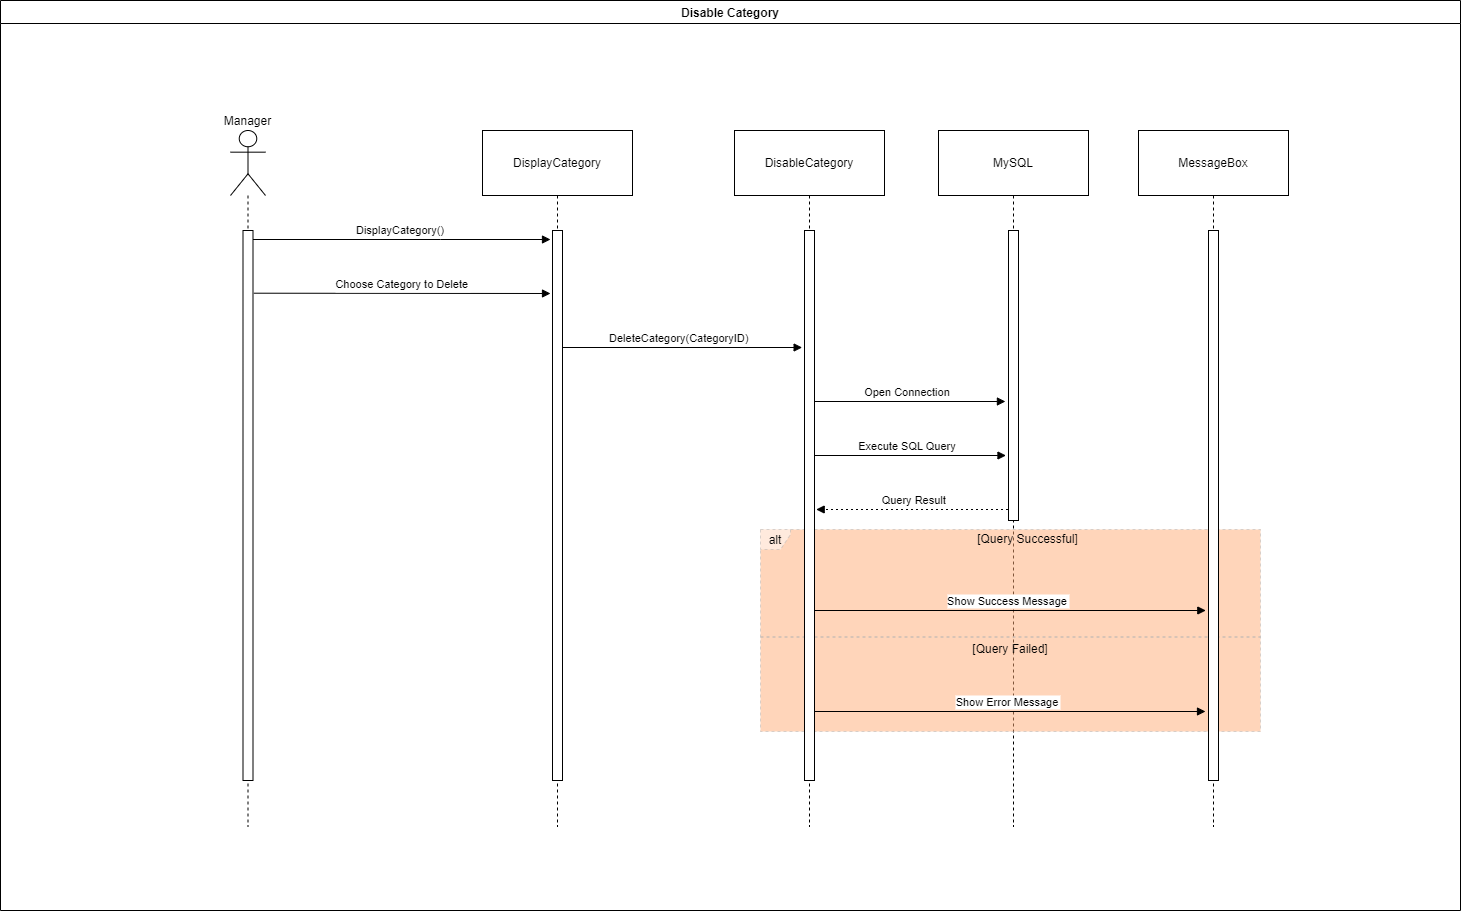

The diagram above was exported from draw.io. Its source (the exported page's mxGraphModel, read from the mxfile embedded in the PNG):
<mxGraphModel dx="-1105" dy="819" grid="1" gridSize="10" guides="1" tooltips="1" connect="1" arrows="1" fold="1" page="0" pageScale="1" pageWidth="827" pageHeight="1169" math="0" shadow="0">
  <root>
    <mxCell id="0" />
    <mxCell id="1" parent="0" />
    <mxCell id="nEMiyUlJCxofDZz4OvLr-223" value="Disable Category" style="swimlane;" vertex="1" parent="1">
      <mxGeometry x="2530" y="300" width="1460" height="910" as="geometry" />
    </mxCell>
    <mxCell id="nEMiyUlJCxofDZz4OvLr-73" value="Manager" style="shape=umlLifeline;perimeter=lifelinePerimeter;whiteSpace=wrap;container=1;dropTarget=0;collapsible=0;recursiveResize=0;outlineConnect=0;portConstraint=eastwest;newEdgeStyle={&quot;edgeStyle&quot;:&quot;elbowEdgeStyle&quot;,&quot;elbow&quot;:&quot;vertical&quot;,&quot;curved&quot;:0,&quot;rounded&quot;:0};participant=umlActor;verticalAlign=bottom;labelPosition=center;verticalLabelPosition=top;align=center;size=65;" vertex="1" parent="nEMiyUlJCxofDZz4OvLr-223">
      <mxGeometry x="230" y="130" width="35" height="696" as="geometry" />
    </mxCell>
    <mxCell id="nEMiyUlJCxofDZz4OvLr-74" value="DisplayCategory" style="shape=umlLifeline;perimeter=lifelinePerimeter;whiteSpace=wrap;container=1;dropTarget=0;collapsible=0;recursiveResize=0;outlineConnect=0;portConstraint=eastwest;newEdgeStyle={&quot;edgeStyle&quot;:&quot;elbowEdgeStyle&quot;,&quot;elbow&quot;:&quot;vertical&quot;,&quot;curved&quot;:0,&quot;rounded&quot;:0};size=65;" vertex="1" parent="nEMiyUlJCxofDZz4OvLr-223">
      <mxGeometry x="482" y="130" width="150" height="696" as="geometry" />
    </mxCell>
    <mxCell id="nEMiyUlJCxofDZz4OvLr-75" value="DisableCategory" style="shape=umlLifeline;perimeter=lifelinePerimeter;whiteSpace=wrap;container=1;dropTarget=0;collapsible=0;recursiveResize=0;outlineConnect=0;portConstraint=eastwest;newEdgeStyle={&quot;edgeStyle&quot;:&quot;elbowEdgeStyle&quot;,&quot;elbow&quot;:&quot;vertical&quot;,&quot;curved&quot;:0,&quot;rounded&quot;:0};size=65;" vertex="1" parent="nEMiyUlJCxofDZz4OvLr-223">
      <mxGeometry x="734" y="130" width="150" height="696" as="geometry" />
    </mxCell>
    <mxCell id="nEMiyUlJCxofDZz4OvLr-76" value="MySQL" style="shape=umlLifeline;perimeter=lifelinePerimeter;whiteSpace=wrap;container=1;dropTarget=0;collapsible=0;recursiveResize=0;outlineConnect=0;portConstraint=eastwest;newEdgeStyle={&quot;edgeStyle&quot;:&quot;elbowEdgeStyle&quot;,&quot;elbow&quot;:&quot;vertical&quot;,&quot;curved&quot;:0,&quot;rounded&quot;:0};size=65;" vertex="1" parent="nEMiyUlJCxofDZz4OvLr-223">
      <mxGeometry x="938" y="130" width="150" height="696" as="geometry" />
    </mxCell>
    <mxCell id="nEMiyUlJCxofDZz4OvLr-77" value="MessageBox" style="shape=umlLifeline;perimeter=lifelinePerimeter;whiteSpace=wrap;container=1;dropTarget=0;collapsible=0;recursiveResize=0;outlineConnect=0;portConstraint=eastwest;newEdgeStyle={&quot;edgeStyle&quot;:&quot;elbowEdgeStyle&quot;,&quot;elbow&quot;:&quot;vertical&quot;,&quot;curved&quot;:0,&quot;rounded&quot;:0};size=65;" vertex="1" parent="nEMiyUlJCxofDZz4OvLr-223">
      <mxGeometry x="1138" y="130" width="150" height="696" as="geometry" />
    </mxCell>
    <mxCell id="nEMiyUlJCxofDZz4OvLr-78" value="alt" style="shape=umlFrame;dashed=1;pointerEvents=0;dropTarget=0;strokeColor=#B3B3B3;height=20;width=30;labelBorderColor=none;labelBackgroundColor=none;textShadow=0;swimlaneFillColor=#FFAC75;opacity=50;" vertex="1" parent="nEMiyUlJCxofDZz4OvLr-223">
      <mxGeometry x="760" y="529" width="500" height="202" as="geometry" />
    </mxCell>
    <mxCell id="nEMiyUlJCxofDZz4OvLr-79" value="[Query Successful]" style="text;strokeColor=none;fillColor=none;align=center;verticalAlign=middle;whiteSpace=wrap;" vertex="1" parent="nEMiyUlJCxofDZz4OvLr-78">
      <mxGeometry x="35.21126760563381" width="464.78873239436626" height="20" as="geometry" />
    </mxCell>
    <mxCell id="nEMiyUlJCxofDZz4OvLr-80" value="[Query Failed]" style="shape=line;dashed=1;whiteSpace=wrap;verticalAlign=top;labelPosition=center;verticalLabelPosition=middle;align=center;strokeColor=#B3B3B3;" vertex="1" parent="nEMiyUlJCxofDZz4OvLr-78">
      <mxGeometry y="106" width="500.00000000000006" height="3" as="geometry" />
    </mxCell>
    <mxCell id="nEMiyUlJCxofDZz4OvLr-81" value="DisplayCategory()" style="verticalAlign=bottom;edgeStyle=elbowEdgeStyle;elbow=vertical;curved=0;rounded=0;endArrow=block;" edge="1" parent="nEMiyUlJCxofDZz4OvLr-223">
      <mxGeometry relative="1" as="geometry">
        <Array as="points">
          <mxPoint x="440" y="239" />
        </Array>
        <mxPoint x="250" y="239" as="sourcePoint" />
        <mxPoint x="550" y="239" as="targetPoint" />
      </mxGeometry>
    </mxCell>
    <mxCell id="nEMiyUlJCxofDZz4OvLr-82" value="Choose Category to Delete" style="verticalAlign=bottom;edgeStyle=elbowEdgeStyle;elbow=vertical;curved=0;rounded=0;endArrow=block;exitX=1.083;exitY=0.114;exitDx=0;exitDy=0;exitPerimeter=0;" edge="1" parent="nEMiyUlJCxofDZz4OvLr-223" source="nEMiyUlJCxofDZz4OvLr-219">
      <mxGeometry relative="1" as="geometry">
        <Array as="points">
          <mxPoint x="440" y="293" />
        </Array>
        <mxPoint x="260" y="293" as="sourcePoint" />
        <mxPoint x="550" y="293" as="targetPoint" />
      </mxGeometry>
    </mxCell>
    <mxCell id="nEMiyUlJCxofDZz4OvLr-83" value="DeleteCategory(CategoryID)" style="verticalAlign=bottom;edgeStyle=elbowEdgeStyle;elbow=vertical;curved=0;rounded=0;endArrow=block;entryX=-0.236;entryY=0.214;entryDx=0;entryDy=0;entryPerimeter=0;" edge="1" parent="nEMiyUlJCxofDZz4OvLr-223" source="nEMiyUlJCxofDZz4OvLr-74" target="nEMiyUlJCxofDZz4OvLr-220">
      <mxGeometry relative="1" as="geometry">
        <Array as="points">
          <mxPoint x="692" y="347" />
        </Array>
      </mxGeometry>
    </mxCell>
    <mxCell id="nEMiyUlJCxofDZz4OvLr-84" value="Open Connection" style="verticalAlign=bottom;edgeStyle=elbowEdgeStyle;elbow=vertical;curved=0;rounded=0;endArrow=block;entryX=-0.308;entryY=0.59;entryDx=0;entryDy=0;entryPerimeter=0;" edge="1" parent="nEMiyUlJCxofDZz4OvLr-223" source="nEMiyUlJCxofDZz4OvLr-75" target="nEMiyUlJCxofDZz4OvLr-221">
      <mxGeometry relative="1" as="geometry">
        <Array as="points">
          <mxPoint x="920" y="401" />
        </Array>
      </mxGeometry>
    </mxCell>
    <mxCell id="nEMiyUlJCxofDZz4OvLr-85" value="Execute SQL Query" style="verticalAlign=bottom;edgeStyle=elbowEdgeStyle;elbow=vertical;curved=0;rounded=0;endArrow=block;entryX=-0.251;entryY=0.777;entryDx=0;entryDy=0;entryPerimeter=0;" edge="1" parent="nEMiyUlJCxofDZz4OvLr-223" source="nEMiyUlJCxofDZz4OvLr-75" target="nEMiyUlJCxofDZz4OvLr-221">
      <mxGeometry relative="1" as="geometry">
        <Array as="points">
          <mxPoint x="920" y="455" />
        </Array>
      </mxGeometry>
    </mxCell>
    <mxCell id="nEMiyUlJCxofDZz4OvLr-86" value="Query Result" style="verticalAlign=bottom;edgeStyle=elbowEdgeStyle;elbow=vertical;curved=0;rounded=0;dashed=1;dashPattern=2 3;endArrow=block;entryX=1.168;entryY=0.508;entryDx=0;entryDy=0;entryPerimeter=0;" edge="1" parent="nEMiyUlJCxofDZz4OvLr-223" source="nEMiyUlJCxofDZz4OvLr-76" target="nEMiyUlJCxofDZz4OvLr-220">
      <mxGeometry relative="1" as="geometry">
        <Array as="points">
          <mxPoint x="923" y="509" />
        </Array>
      </mxGeometry>
    </mxCell>
    <mxCell id="nEMiyUlJCxofDZz4OvLr-87" value="Show Success Message" style="verticalAlign=bottom;edgeStyle=elbowEdgeStyle;elbow=vertical;curved=0;rounded=0;endArrow=block;entryX=-0.268;entryY=0.691;entryDx=0;entryDy=0;entryPerimeter=0;" edge="1" parent="nEMiyUlJCxofDZz4OvLr-223" source="nEMiyUlJCxofDZz4OvLr-75" target="nEMiyUlJCxofDZz4OvLr-222">
      <mxGeometry relative="1" as="geometry">
        <Array as="points">
          <mxPoint x="1020" y="610" />
        </Array>
        <mxPoint x="1200" y="610" as="targetPoint" />
      </mxGeometry>
    </mxCell>
    <mxCell id="nEMiyUlJCxofDZz4OvLr-88" value="Show Error Message" style="verticalAlign=bottom;edgeStyle=elbowEdgeStyle;elbow=vertical;curved=0;rounded=0;endArrow=block;entryX=-0.3;entryY=0.873;entryDx=0;entryDy=0;entryPerimeter=0;" edge="1" parent="nEMiyUlJCxofDZz4OvLr-223" source="nEMiyUlJCxofDZz4OvLr-75" target="nEMiyUlJCxofDZz4OvLr-222">
      <mxGeometry relative="1" as="geometry">
        <Array as="points">
          <mxPoint x="1020" y="711" />
        </Array>
      </mxGeometry>
    </mxCell>
    <mxCell id="nEMiyUlJCxofDZz4OvLr-218" value="" style="rounded=0;whiteSpace=wrap;html=1;" vertex="1" parent="nEMiyUlJCxofDZz4OvLr-223">
      <mxGeometry x="552" y="230" width="10" height="550" as="geometry" />
    </mxCell>
    <mxCell id="nEMiyUlJCxofDZz4OvLr-219" value="" style="rounded=0;whiteSpace=wrap;html=1;" vertex="1" parent="nEMiyUlJCxofDZz4OvLr-223">
      <mxGeometry x="242.5" y="230" width="10" height="550" as="geometry" />
    </mxCell>
    <mxCell id="nEMiyUlJCxofDZz4OvLr-220" value="" style="rounded=0;whiteSpace=wrap;html=1;" vertex="1" parent="nEMiyUlJCxofDZz4OvLr-223">
      <mxGeometry x="804" y="230" width="10" height="550" as="geometry" />
    </mxCell>
    <mxCell id="nEMiyUlJCxofDZz4OvLr-221" value="" style="rounded=0;whiteSpace=wrap;html=1;" vertex="1" parent="nEMiyUlJCxofDZz4OvLr-223">
      <mxGeometry x="1008" y="230" width="10" height="290" as="geometry" />
    </mxCell>
    <mxCell id="nEMiyUlJCxofDZz4OvLr-222" value="" style="rounded=0;whiteSpace=wrap;html=1;" vertex="1" parent="nEMiyUlJCxofDZz4OvLr-223">
      <mxGeometry x="1208" y="230" width="10" height="550" as="geometry" />
    </mxCell>
  </root>
</mxGraphModel>